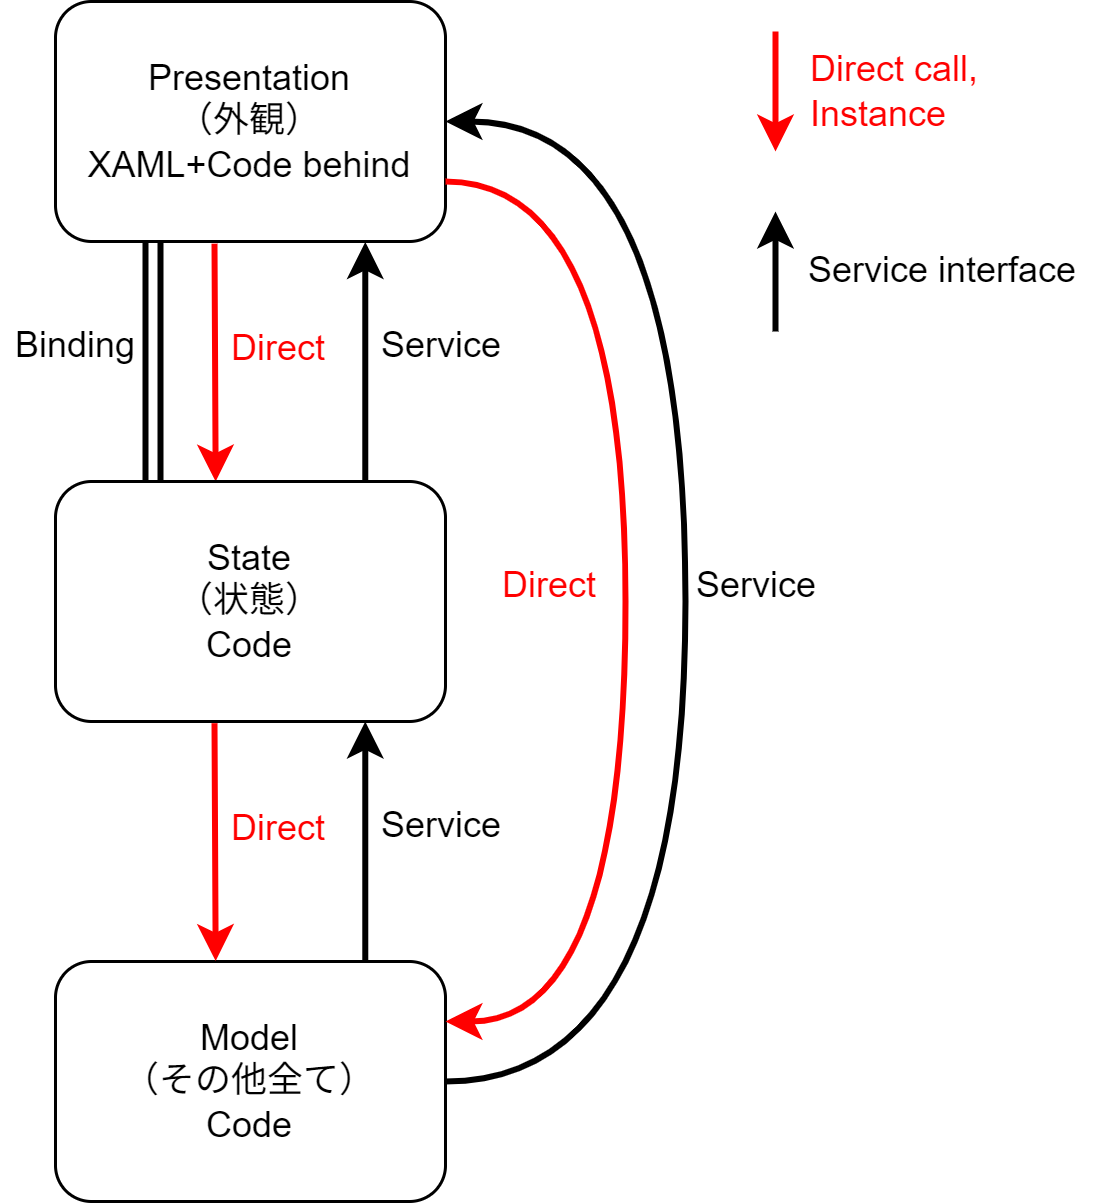

The diagram above was exported from draw.io. Its source (the exported page's mxGraphModel, read from the mxfile embedded in the PNG):
<mxGraphModel dx="832" dy="573" grid="1" gridSize="10" guides="1" tooltips="1" connect="1" arrows="1" fold="1" page="1" pageScale="1" pageWidth="583" pageHeight="827" math="0" shadow="0">
  <root>
    <mxCell id="0" />
    <mxCell id="1" parent="0" />
    <mxCell id="W7n57h177dJ8DZ1taV6K-6" style="edgeStyle=orthogonalEdgeStyle;rounded=0;orthogonalLoop=1;jettySize=auto;html=1;entryX=0.25;entryY=0;entryDx=0;entryDy=0;exitX=0.25;exitY=1;exitDx=0;exitDy=0;shape=link;strokeWidth=2;" parent="1" source="W7n57h177dJ8DZ1taV6K-1" target="W7n57h177dJ8DZ1taV6K-2" edge="1">
      <mxGeometry relative="1" as="geometry" />
    </mxCell>
    <mxCell id="W7n57h177dJ8DZ1taV6K-9" style="rounded=0;orthogonalLoop=1;jettySize=auto;html=1;strokeColor=light-dark(#ff0000, #ededed);strokeWidth=2;exitX=0.814;exitY=1.009;exitDx=0;exitDy=0;entryX=0.817;entryY=0;entryDx=0;entryDy=0;exitPerimeter=0;entryPerimeter=0;" parent="1" edge="1">
      <mxGeometry relative="1" as="geometry">
        <mxPoint x="92.99999999999994" y="120.72000000000003" as="sourcePoint" />
        <mxPoint x="93.38999999999993" y="200" as="targetPoint" />
      </mxGeometry>
    </mxCell>
    <mxCell id="W7n57h177dJ8DZ1taV6K-20" style="edgeStyle=orthogonalEdgeStyle;rounded=0;orthogonalLoop=1;jettySize=auto;html=1;entryX=1;entryY=0.5;entryDx=0;entryDy=0;curved=1;exitX=1;exitY=0.5;exitDx=0;exitDy=0;strokeColor=light-dark(#000000,#EDEDED);strokeWidth=2;fontColor=#000000;startArrow=classic;startFill=1;endArrow=none;" parent="1" source="W7n57h177dJ8DZ1taV6K-1" target="W7n57h177dJ8DZ1taV6K-3" edge="1">
      <mxGeometry relative="1" as="geometry">
        <Array as="points">
          <mxPoint x="250" y="80" />
          <mxPoint x="250" y="400" />
        </Array>
      </mxGeometry>
    </mxCell>
    <mxCell id="W7n57h177dJ8DZ1taV6K-1" value="Presentation&lt;div&gt;（外観）&lt;div&gt;XAML+Code behind&lt;/div&gt;&lt;/div&gt;" style="rounded=1;whiteSpace=wrap;html=1;" parent="1" vertex="1">
      <mxGeometry x="40" y="40" width="130" height="80" as="geometry" />
    </mxCell>
    <mxCell id="W7n57h177dJ8DZ1taV6K-11" style="edgeStyle=orthogonalEdgeStyle;rounded=0;orthogonalLoop=1;jettySize=auto;html=1;entryX=0.402;entryY=1.002;entryDx=0;entryDy=0;strokeWidth=2;entryPerimeter=0;exitX=0.402;exitY=0;exitDx=0;exitDy=0;exitPerimeter=0;" parent="1" edge="1">
      <mxGeometry relative="1" as="geometry">
        <mxPoint x="143.26" y="200" as="sourcePoint" />
        <mxPoint x="143.26" y="120.15999999999997" as="targetPoint" />
      </mxGeometry>
    </mxCell>
    <mxCell id="W7n57h177dJ8DZ1taV6K-2" value="State&lt;div&gt;（状態）&lt;/div&gt;&lt;div&gt;Code&lt;/div&gt;" style="rounded=1;whiteSpace=wrap;html=1;" parent="1" vertex="1">
      <mxGeometry x="40" y="200" width="130" height="80" as="geometry" />
    </mxCell>
    <mxCell id="W7n57h177dJ8DZ1taV6K-3" value="Model&lt;div&gt;（その他全て）&lt;/div&gt;&lt;div&gt;Code&lt;/div&gt;" style="rounded=1;whiteSpace=wrap;html=1;" parent="1" vertex="1">
      <mxGeometry x="40" y="360" width="130" height="80" as="geometry" />
    </mxCell>
    <mxCell id="W7n57h177dJ8DZ1taV6K-7" value="Binding" style="text;html=1;align=center;verticalAlign=middle;whiteSpace=wrap;rounded=0;" parent="1" vertex="1">
      <mxGeometry x="22" y="140" width="50" height="30" as="geometry" />
    </mxCell>
    <mxCell id="W7n57h177dJ8DZ1taV6K-15" style="rounded=0;orthogonalLoop=1;jettySize=auto;html=1;strokeColor=light-dark(#ff0000, #ededed);strokeWidth=2;" parent="1" edge="1">
      <mxGeometry relative="1" as="geometry">
        <mxPoint x="280" y="50" as="sourcePoint" />
        <mxPoint x="280" y="90" as="targetPoint" />
      </mxGeometry>
    </mxCell>
    <mxCell id="W7n57h177dJ8DZ1taV6K-16" value="Direct call,&lt;div&gt;Instance&lt;/div&gt;" style="text;html=1;align=left;verticalAlign=middle;whiteSpace=wrap;rounded=0;fontColor=#FF0101;" parent="1" vertex="1">
      <mxGeometry x="290" y="55" width="60" height="30" as="geometry" />
    </mxCell>
    <mxCell id="W7n57h177dJ8DZ1taV6K-17" style="edgeStyle=orthogonalEdgeStyle;rounded=0;orthogonalLoop=1;jettySize=auto;html=1;entryX=0.5;entryY=1;entryDx=0;entryDy=0;strokeWidth=2;" parent="1" edge="1">
      <mxGeometry relative="1" as="geometry">
        <mxPoint x="280" y="150" as="sourcePoint" />
        <mxPoint x="280" y="110" as="targetPoint" />
        <Array as="points">
          <mxPoint x="280" y="130" />
          <mxPoint x="280" y="130" />
        </Array>
      </mxGeometry>
    </mxCell>
    <mxCell id="W7n57h177dJ8DZ1taV6K-18" value="Service interface" style="text;html=1;align=center;verticalAlign=middle;whiteSpace=wrap;rounded=0;" parent="1" vertex="1">
      <mxGeometry x="281" y="115" width="110" height="30" as="geometry" />
    </mxCell>
    <mxCell id="iys8N6d9XW50fkhG4z3Z-1" value="Service" style="text;html=1;align=left;verticalAlign=middle;whiteSpace=wrap;rounded=0;fontColor=#000000;" parent="1" vertex="1">
      <mxGeometry x="252" y="220" width="40" height="30" as="geometry" />
    </mxCell>
    <mxCell id="iys8N6d9XW50fkhG4z3Z-2" value="Direct" style="text;html=1;align=left;verticalAlign=middle;whiteSpace=wrap;rounded=0;fontColor=#FF0000;" parent="1" vertex="1">
      <mxGeometry x="97" y="140.72" width="40" height="30" as="geometry" />
    </mxCell>
    <mxCell id="iys8N6d9XW50fkhG4z3Z-4" value="Service" style="text;html=1;align=center;verticalAlign=middle;whiteSpace=wrap;rounded=0;" parent="1" vertex="1">
      <mxGeometry x="144" y="140" width="50" height="30" as="geometry" />
    </mxCell>
    <mxCell id="iys8N6d9XW50fkhG4z3Z-6" value="" style="endArrow=none;html=1;rounded=0;exitX=1;exitY=0.25;exitDx=0;exitDy=0;entryX=1;entryY=0.75;entryDx=0;entryDy=0;edgeStyle=orthogonalEdgeStyle;curved=1;strokeWidth=2;strokeColor=#FF0000;startArrow=classic;startFill=1;" parent="1" source="W7n57h177dJ8DZ1taV6K-3" target="W7n57h177dJ8DZ1taV6K-1" edge="1">
      <mxGeometry width="50" height="50" relative="1" as="geometry">
        <mxPoint x="240" y="240" as="sourcePoint" />
        <mxPoint x="290" y="190" as="targetPoint" />
        <Array as="points">
          <mxPoint x="230" y="380" />
          <mxPoint x="230" y="100" />
        </Array>
      </mxGeometry>
    </mxCell>
    <mxCell id="iys8N6d9XW50fkhG4z3Z-7" value="Direct" style="text;html=1;align=center;verticalAlign=middle;whiteSpace=wrap;rounded=0;fontColor=#FF0000;" parent="1" vertex="1">
      <mxGeometry x="180" y="220" width="50" height="30" as="geometry" />
    </mxCell>
    <mxCell id="BoMZaRvAxCHFwjP8glzW-1" style="rounded=0;orthogonalLoop=1;jettySize=auto;html=1;strokeColor=light-dark(#ff0000, #ededed);strokeWidth=2;exitX=0.814;exitY=1.009;exitDx=0;exitDy=0;entryX=0.817;entryY=0;entryDx=0;entryDy=0;exitPerimeter=0;entryPerimeter=0;" edge="1" parent="1">
      <mxGeometry relative="1" as="geometry">
        <mxPoint x="92.99999999999994" y="280.56000000000006" as="sourcePoint" />
        <mxPoint x="93.38999999999993" y="359.84000000000003" as="targetPoint" />
      </mxGeometry>
    </mxCell>
    <mxCell id="BoMZaRvAxCHFwjP8glzW-2" style="edgeStyle=orthogonalEdgeStyle;rounded=0;orthogonalLoop=1;jettySize=auto;html=1;entryX=0.402;entryY=1.002;entryDx=0;entryDy=0;strokeWidth=2;entryPerimeter=0;exitX=0.402;exitY=0;exitDx=0;exitDy=0;exitPerimeter=0;" edge="1" parent="1">
      <mxGeometry relative="1" as="geometry">
        <mxPoint x="143.26" y="359.84000000000003" as="sourcePoint" />
        <mxPoint x="143.26" y="280" as="targetPoint" />
      </mxGeometry>
    </mxCell>
    <mxCell id="BoMZaRvAxCHFwjP8glzW-3" value="Direct" style="text;html=1;align=left;verticalAlign=middle;whiteSpace=wrap;rounded=0;fontColor=#FF0000;" vertex="1" parent="1">
      <mxGeometry x="97" y="300.56" width="40" height="30" as="geometry" />
    </mxCell>
    <mxCell id="BoMZaRvAxCHFwjP8glzW-4" value="Service" style="text;html=1;align=center;verticalAlign=middle;whiteSpace=wrap;rounded=0;" vertex="1" parent="1">
      <mxGeometry x="144" y="299.84000000000003" width="50" height="30" as="geometry" />
    </mxCell>
  </root>
</mxGraphModel>